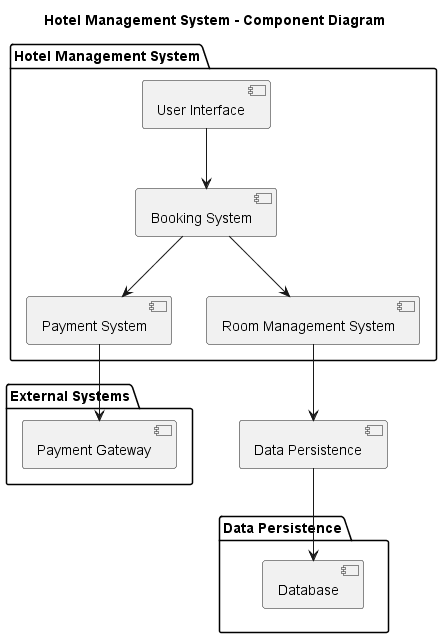

The diagram above was rendered by PlantUML. Its source (embedded in the PNG):
@startuml
title Hotel Management System - Component Diagram

package "Hotel Management System" {
    [User Interface] --> [Booking System]
    [Booking System] --> [Payment System]
    [Booking System] --> [Room Management System]
    [Room Management System] --> [Data Persistence]
}

package "External Systems" {
    [Payment Gateway]
}

package "Data Persistence" {
    [Database]
}

[Payment System] --> [Payment Gateway]
[Data Persistence] --> [Database]

@enduml